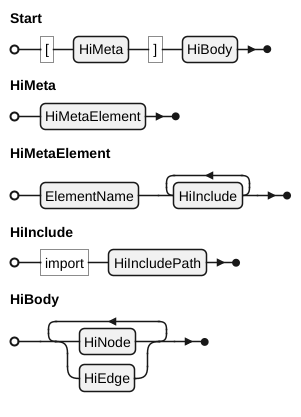

The diagram above was rendered by PlantUML. Its source (embedded in the PNG):
@startebnf
Start = "[", HiMeta, "]",  HiBody;
HiMeta = HiMetaElement;
HiMetaElement = ElementName,  { HiInclude }-;
HiInclude = "import",  HiIncludePath;

HiBody = {HiNode | HiEdge}-;


@endebnf